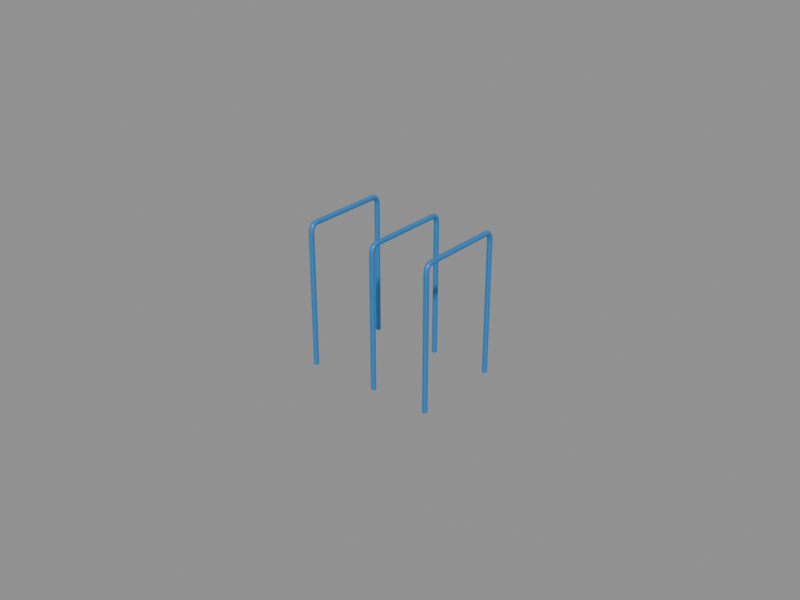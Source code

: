 # Source: dip_bar_v1.blend  (saved by Blender 5.1.30; exported with 4.5.12 LTS)
import bpy
from mathutils import Matrix  # noqa: F401  (used for matrix-valued properties, if any)

bpy.ops.wm.read_factory_settings(use_empty=True)
scene = bpy.context.scene
scene.name = 'Scene'

# ---- collections
col_dipbar = bpy.data.collections.new('DipBar'); scene.collection.children.link(col_dipbar)

# ---- materials (node trees are filled in below, after node groups)
mat_steel_blue = bpy.data.materials.new('Steel_Blue')

# ---- material node trees
mat_steel_blue.use_nodes = True; mat_steel_blue.node_tree.nodes.clear()
_N = mat_steel_blue.node_tree.nodes; _L = mat_steel_blue.node_tree.links
n0 = _N.new('ShaderNodeBsdfPrincipled'); n0.name = 'Principled BSDF'; n0.location = (-200, 100)
n0.inputs[0].default_value = (0.02122, 0.2051, 0.5457, 1.0)
n0.inputs[19].default_value = 0.2
n0.inputs[20].default_value = 0.26
n1 = _N.new('ShaderNodeOutputMaterial'); n1.name = 'Material Output'; n1.location = (200, 100)
n2 = _N.new('ShaderNodeTexNoise'); n2.name = 'pr_rough_noise'; n2.location = (-900, 200)
n2.label = 'pr_rough_noise'
n2.width = 145
n2.inputs[2].default_value = 6.0
n3 = _N.new('ShaderNodeValToRGB'); n3.name = 'pr_rough_ramp'; n3.location = (-650, 200)
n3.label = 'pr_rough_ramp'
while len(n3.color_ramp.elements) > 1: n3.color_ramp.elements.remove(n3.color_ramp.elements[-1])
n3.color_ramp.elements[0].position = 0.0; n3.color_ramp.elements[0].color = (0.3, 0.3, 0.3, 1.0)
_e = n3.color_ramp.elements.new(1.0); _e.color = (0.46, 0.46, 0.46, 1.0)
n4 = _N.new('ShaderNodeTexNoise'); n4.name = 'pr_bump_noise'; n4.location = (-900, -150)
n4.label = 'pr_bump_noise'
n4.width = 145
n4.inputs[2].default_value = 200.0
n4.inputs[3].default_value = 5.0
n5 = _N.new('ShaderNodeBump'); n5.name = 'pr_bump'; n5.location = (-650, -150)
n5.label = 'pr_bump'
n5.inputs[0].default_value = 0.06
n5.inputs[1].default_value = 0.0009
_L.new(n0.outputs[0], n1.inputs[0])
_L.new(n2.outputs[0], n3.inputs[0])
_L.new(n3.outputs[0], n0.inputs[2])
_L.new(n4.outputs[0], n5.inputs[3])
_L.new(n5.outputs[0], n0.inputs[5])
n1.is_active_output = True

# ---- curves / text
cu_dip_path_0 = bpy.data.curves.new('dip_path_0', 'CURVE')
cu_dip_path_0.dimensions = '3D'
_sp = cu_dip_path_0.splines.new('NURBS'); _sp.points.add(10)
_sp.points.foreach_set('co', [0.0, 0.0, 0.0, 1.0, 0.0, 0.0, 0.55, 1.0, 0.0, 0.0, 1.05, 1.0, 0.0, 0.0, 1.2, 1.0, 0.0, 0.12, 1.2, 1.0, 0.0, 0.375, 1.2, 1.0, 0.0, 0.63, 1.2, 1.0, 0.0, 0.75, 1.2, 1.0, 0.0, 0.75, 1.05, 1.0, 0.0, 0.75, 0.55, 1.0, 0.0, 0.75, 0.0, 1.0])
_sp.order_u = 3
_sp.use_endpoint_u = True
cu_dip_path_0.materials.append(mat_steel_blue)
cu_dip_path_0.bevel_resolution = 6
cu_dip_path_0.bevel_depth = 0.021
cu_dip_path_0.fill_mode = 'FULL'
cu_dip_path_0.use_fill_caps = True
cu_dip_path_1 = bpy.data.curves.new('dip_path_1', 'CURVE')
cu_dip_path_1.dimensions = '3D'
_sp = cu_dip_path_1.splines.new('NURBS'); _sp.points.add(10)
_sp.points.foreach_set('co', [0.6, 0.0, 0.0, 1.0, 0.6, 0.0, 0.55, 1.0, 0.6, 0.0, 1.05, 1.0, 0.6, 0.0, 1.2, 1.0, 0.6, 0.12, 1.2, 1.0, 0.6, 0.375, 1.2, 1.0, 0.6, 0.63, 1.2, 1.0, 0.6, 0.75, 1.2, 1.0, 0.6, 0.75, 1.05, 1.0, 0.6, 0.75, 0.55, 1.0, 0.6, 0.75, 0.0, 1.0])
_sp.order_u = 3
_sp.use_endpoint_u = True
cu_dip_path_1.materials.append(mat_steel_blue)
cu_dip_path_1.bevel_resolution = 6
cu_dip_path_1.bevel_depth = 0.021
cu_dip_path_1.fill_mode = 'FULL'
cu_dip_path_1.use_fill_caps = True
cu_dip_path_2 = bpy.data.curves.new('dip_path_2', 'CURVE')
cu_dip_path_2.dimensions = '3D'
_sp = cu_dip_path_2.splines.new('NURBS'); _sp.points.add(10)
_sp.points.foreach_set('co', [1.1, 0.0, 0.0, 1.0, 1.1, 0.0, 0.55, 1.0, 1.1, 0.0, 1.05, 1.0, 1.1, 0.0, 1.2, 1.0, 1.1, 0.12, 1.2, 1.0, 1.1, 0.375, 1.2, 1.0, 1.1, 0.63, 1.2, 1.0, 1.1, 0.75, 1.2, 1.0, 1.1, 0.75, 1.05, 1.0, 1.1, 0.75, 0.55, 1.0, 1.1, 0.75, 0.0, 1.0])
_sp.order_u = 3
_sp.use_endpoint_u = True
cu_dip_path_2.materials.append(mat_steel_blue)
cu_dip_path_2.bevel_resolution = 6
cu_dip_path_2.bevel_depth = 0.021
cu_dip_path_2.fill_mode = 'FULL'
cu_dip_path_2.use_fill_caps = True

# ---- objects
ob_dipbar_01 = bpy.data.objects.new('DipBar_01', cu_dip_path_0)
ob_dipbar_02 = bpy.data.objects.new('DipBar_02', cu_dip_path_1)
ob_dipbar_03 = bpy.data.objects.new('DipBar_03', cu_dip_path_2)

# ---- transforms, parenting, visibility, modifiers, constraints
ob_dipbar_01.location = (0.021, 0.021, 0.0)
ob_dipbar_02.location = (0.021, 0.021, 0.0)
ob_dipbar_03.location = (0.021, 0.021, 0.0)

# ---- collection membership
col_dipbar.objects.link(ob_dipbar_01)
col_dipbar.objects.link(ob_dipbar_02)
col_dipbar.objects.link(ob_dipbar_03)

# ---- scene / render settings (as saved in the file)
scene.frame_start = 1; scene.frame_end = 250; scene.frame_set(1)
scene.render.engine = 'BLENDER_EEVEE_NEXT'
scene.render.resolution_x = 720
scene.render.resolution_y = 540
scene.render.bake_bias = 0.0
scene.render.bake_samples = 0
scene.cycles.sampling_pattern = 'TABULATED_SOBOL'
scene.eevee.use_volume_custom_range = False
bpy.context.view_layer.update()

# ---- added for rendering (the .blend has no active camera and no usable light): camera, sun + grey world if the file has none
cam_auto = bpy.data.cameras.new('AutoCamera')
cam_auto.lens = 50.0
cam_auto.sensor_width = 36.0
cam_auto.clip_end = 1000.0
ob_auto_camera = bpy.data.objects.new('AutoCamera', cam_auto)
scene.collection.objects.link(ob_auto_camera)
ob_auto_camera.location = (5.41519, -5.41703, 4.47535)
ob_auto_camera.rotation_euler = (1.09748, -7.21219e-08, 0.694738)
scene.camera = ob_auto_camera
light_auto_sun = bpy.data.lights.new('AutoSun', 'SUN')
light_auto_sun.energy = 3.0
light_auto_sun.angle = 0.0523599
ob_auto_sun = bpy.data.objects.new('AutoSun', light_auto_sun)
scene.collection.objects.link(ob_auto_sun)
ob_auto_sun.rotation_euler = (0.872665, 0.174533, 0.523599)
if scene.world is None:
    world_auto = bpy.data.worlds.new('AutoWorld')
    world_auto.color = (0.3, 0.3, 0.3)
    scene.world = world_auto
bpy.context.view_layer.update()
